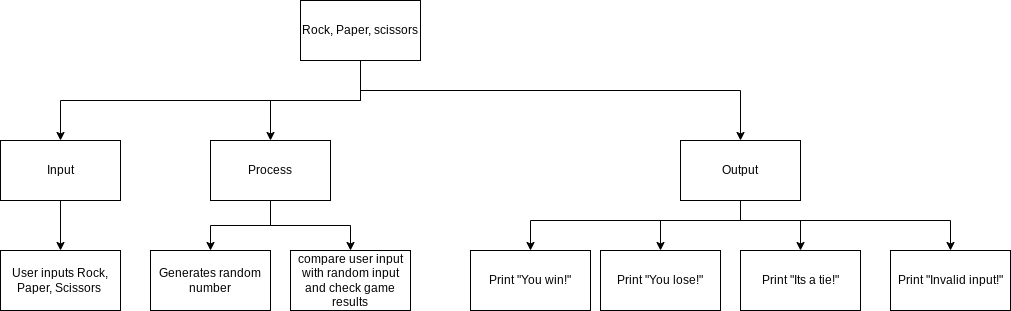

The diagram above was exported from draw.io. Its source (the exported page's mxGraphModel, read from the mxfile embedded in the PNG):
<mxGraphModel dx="974" dy="642" grid="1" gridSize="10" guides="1" tooltips="1" connect="1" arrows="1" fold="1" page="1" pageScale="1" pageWidth="850" pageHeight="1100" math="0" shadow="0">
  <root>
    <mxCell id="0" />
    <mxCell id="1" parent="0" />
    <mxCell id="11" style="edgeStyle=orthogonalEdgeStyle;html=1;entryX=0.5;entryY=0;entryDx=0;entryDy=0;rounded=0;" edge="1" parent="1" source="6" target="9">
      <mxGeometry relative="1" as="geometry" />
    </mxCell>
    <mxCell id="12" style="edgeStyle=orthogonalEdgeStyle;rounded=0;html=1;" edge="1" parent="1" source="6" target="7">
      <mxGeometry relative="1" as="geometry">
        <Array as="points">
          <mxPoint x="470" y="320" />
          <mxPoint x="170" y="320" />
        </Array>
      </mxGeometry>
    </mxCell>
    <mxCell id="22" style="edgeStyle=orthogonalEdgeStyle;rounded=0;html=1;entryX=0.5;entryY=0;entryDx=0;entryDy=0;" edge="1" parent="1" source="6" target="17">
      <mxGeometry relative="1" as="geometry">
        <Array as="points">
          <mxPoint x="470" y="310" />
          <mxPoint x="850" y="310" />
        </Array>
      </mxGeometry>
    </mxCell>
    <mxCell id="6" value="Rock, Paper, scissors" style="whiteSpace=wrap;html=1;" vertex="1" parent="1">
      <mxGeometry x="410" y="220" width="120" height="60" as="geometry" />
    </mxCell>
    <mxCell id="13" style="edgeStyle=orthogonalEdgeStyle;rounded=0;html=1;entryX=0.5;entryY=0;entryDx=0;entryDy=0;" edge="1" parent="1" source="7" target="10">
      <mxGeometry relative="1" as="geometry" />
    </mxCell>
    <mxCell id="7" value="Input" style="whiteSpace=wrap;html=1;" vertex="1" parent="1">
      <mxGeometry x="110" y="360" width="120" height="60" as="geometry" />
    </mxCell>
    <mxCell id="8" value="Generates random number" style="whiteSpace=wrap;html=1;" vertex="1" parent="1">
      <mxGeometry x="260" y="470" width="120" height="60" as="geometry" />
    </mxCell>
    <mxCell id="15" style="edgeStyle=orthogonalEdgeStyle;rounded=0;html=1;entryX=0.5;entryY=0;entryDx=0;entryDy=0;" edge="1" parent="1" source="9" target="8">
      <mxGeometry relative="1" as="geometry" />
    </mxCell>
    <mxCell id="16" style="edgeStyle=orthogonalEdgeStyle;rounded=0;html=1;entryX=0.5;entryY=0;entryDx=0;entryDy=0;" edge="1" parent="1" source="9" target="14">
      <mxGeometry relative="1" as="geometry" />
    </mxCell>
    <mxCell id="9" value="Process" style="whiteSpace=wrap;html=1;" vertex="1" parent="1">
      <mxGeometry x="320" y="360" width="120" height="60" as="geometry" />
    </mxCell>
    <mxCell id="10" value="User inputs Rock, Paper, Scissors&amp;nbsp;" style="whiteSpace=wrap;html=1;" vertex="1" parent="1">
      <mxGeometry x="110" y="470" width="120" height="60" as="geometry" />
    </mxCell>
    <mxCell id="14" value="compare user input with random input and check game results" style="whiteSpace=wrap;html=1;" vertex="1" parent="1">
      <mxGeometry x="400" y="470" width="120" height="60" as="geometry" />
    </mxCell>
    <mxCell id="23" style="edgeStyle=orthogonalEdgeStyle;rounded=0;html=1;" edge="1" parent="1" source="17" target="18">
      <mxGeometry relative="1" as="geometry">
        <Array as="points">
          <mxPoint x="850" y="440" />
          <mxPoint x="640" y="440" />
        </Array>
      </mxGeometry>
    </mxCell>
    <mxCell id="24" style="edgeStyle=orthogonalEdgeStyle;rounded=0;html=1;" edge="1" parent="1" source="17" target="19">
      <mxGeometry relative="1" as="geometry">
        <Array as="points">
          <mxPoint x="850" y="440" />
          <mxPoint x="770" y="440" />
        </Array>
      </mxGeometry>
    </mxCell>
    <mxCell id="25" style="edgeStyle=orthogonalEdgeStyle;rounded=0;html=1;" edge="1" parent="1" source="17" target="20">
      <mxGeometry relative="1" as="geometry">
        <Array as="points">
          <mxPoint x="850" y="440" />
          <mxPoint x="910" y="440" />
        </Array>
      </mxGeometry>
    </mxCell>
    <mxCell id="26" style="edgeStyle=orthogonalEdgeStyle;rounded=0;html=1;" edge="1" parent="1" source="17" target="21">
      <mxGeometry relative="1" as="geometry">
        <Array as="points">
          <mxPoint x="850" y="440" />
          <mxPoint x="1060" y="440" />
        </Array>
      </mxGeometry>
    </mxCell>
    <mxCell id="17" value="Output" style="whiteSpace=wrap;html=1;" vertex="1" parent="1">
      <mxGeometry x="790" y="360" width="120" height="60" as="geometry" />
    </mxCell>
    <mxCell id="18" value="Print &quot;You win!&quot;" style="whiteSpace=wrap;html=1;" vertex="1" parent="1">
      <mxGeometry x="580" y="470" width="120" height="60" as="geometry" />
    </mxCell>
    <mxCell id="19" value="Print &quot;You lose!&quot;" style="whiteSpace=wrap;html=1;" vertex="1" parent="1">
      <mxGeometry x="710" y="470" width="120" height="60" as="geometry" />
    </mxCell>
    <mxCell id="20" value="Print &quot;Its a tie!&quot;" style="whiteSpace=wrap;html=1;" vertex="1" parent="1">
      <mxGeometry x="850" y="470" width="120" height="60" as="geometry" />
    </mxCell>
    <mxCell id="21" value="Print &quot;Invalid input!&quot;" style="whiteSpace=wrap;html=1;" vertex="1" parent="1">
      <mxGeometry x="1000" y="470" width="120" height="60" as="geometry" />
    </mxCell>
  </root>
</mxGraphModel>